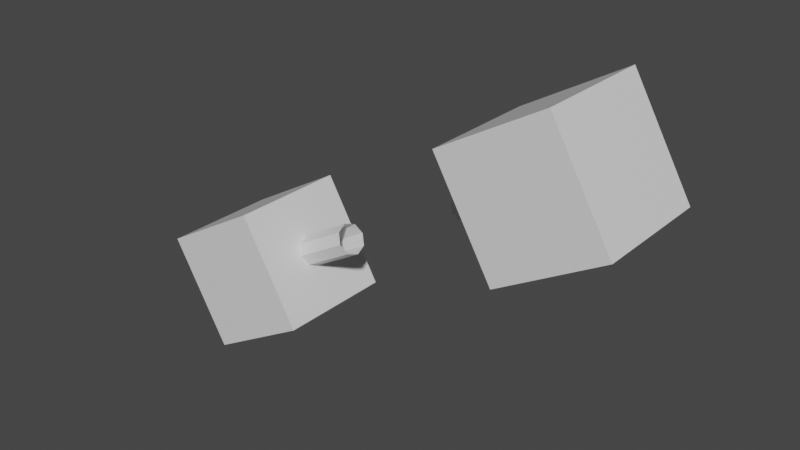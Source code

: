 # Source: 20210724_slider_constraint_modeling_0001.blend  (saved by Blender 2.93.20; exported with 4.5.12 LTS)
import bpy
from mathutils import Matrix  # noqa: F401  (used for matrix-valued properties, if any)

bpy.ops.wm.read_factory_settings(use_empty=True)
scene = bpy.context.scene
scene.name = 'Scene'

# ---- collections
col_collection = bpy.data.collections.new('Collection'); scene.collection.children.link(col_collection)

# ---- materials (node trees are filled in below, after node groups)
mat_material = bpy.data.materials.new('Material')
mat_material.alpha_threshold = 0.0
mat_material.use_transparent_shadow = False
mat_material.line_color = (0.0, 0.0, 0.0, 1.0)

# ---- material node trees
mat_material.use_nodes = True; mat_material.node_tree.nodes.clear()
_N = mat_material.node_tree.nodes; _L = mat_material.node_tree.links
n0 = _N.new('ShaderNodeOutputMaterial'); n0.name = 'Material Output'; n0.location = (300, 300)
n1 = _N.new('ShaderNodeBsdfPrincipled'); n1.name = 'Principled BSDF'; n1.location = (10, 300)
n1.distribution = 'GGX'
n1.subsurface_method = 'BURLEY'
n1.inputs[2].default_value = 0.4
n1.inputs[3].default_value = 1.45
n1.inputs[27].default_value = (0.0, 0.0, 0.0, 1.0)
n1.inputs[28].default_value = 1.0
_L.new(n1.outputs[0], n0.inputs[0])
n0.is_active_output = True

# ---- world
world_world = bpy.data.worlds.new('World'); scene.world = world_world
world_world.use_nodes = True; world_world.node_tree.nodes.clear()
_N = world_world.node_tree.nodes; _L = world_world.node_tree.links
n0 = _N.new('ShaderNodeOutputWorld'); n0.name = 'World Output'; n0.location = (300, 300)
n1 = _N.new('ShaderNodeBackground'); n1.name = 'Background'; n1.location = (10, 300)
n1.inputs[0].default_value = (0.05088, 0.05088, 0.05088, 1.0)
_L.new(n1.outputs[0], n0.inputs[0])
n0.is_active_output = True
world_world.color = (0.05088, 0.05088, 0.05088)
world_world.use_sun_shadow = False
world_world.sun_shadow_jitter_overblur = 0.0

# ---- meshes
me_cube = bpy.data.meshes.new('Cube')
me_cube.from_pydata([(1.0, -0.4246, 0.4246), (1.0, -0.4246, -0.4246), (-1.0, -1.0, 1.0), (-1.0, -1.0, -1.0), (1.0, 0.4246, 0.4246), (1.0, 0.4246, -0.4246), (-1.0, 1.0, 1.0), (-1.0, 1.0, -1.0), (1.0, -1.0, -1.0), (1.0, 1.0, -1.0), (1.0, -1.0, 1.0), (1.0, 1.0, 1.0), (1.0, -0.6314, -0.6314), (1.0, 0.6314, -0.6314), (1.0, -0.6314, 0.6314), (1.0, 0.6314, 0.6314), (1.0, 5.96e-08, -0.2641), (1.0, -0.2641, 0.0), (1.0, 0.2641, 0.0), (1.0, 5.96e-08, 0.2641), (1.0, -0.2123, 0.2123), (1.0, -0.1868, -0.1868), (1.0, 0.1868, -0.1868), (1.0, 0.1868, 0.1868), (1.0, 5.96e-08, 0.4246), (1.0, -0.1868, 0.1868), (1.0, -0.4246, 0.0), (1.0, -0.2123, -0.2123), (1.0, 5.96e-08, -0.4246), (1.0, 0.4246, 0.0), (1.0, 0.2123, -0.2123), (1.0, 0.2123, 0.2123), (2.016, -0.2641, 0.0), (2.016, 0.2641, 0.0), (2.016, 2.384e-07, -0.2641), (2.016, 2.384e-07, 0.2641), (2.016, -0.1868, 0.1868), (2.016, -0.1868, -0.1868), (2.016, 0.1868, -0.1868), (2.016, 0.1868, 0.1868)], [], [(10, 11, 6, 2), (3, 2, 6, 7), (7, 6, 11, 9), (9, 8, 3, 7), (8, 10, 2, 3), (25, 17, 32, 36), (13, 12, 8, 9), (12, 14, 10, 8), (15, 13, 9, 11), (14, 15, 11, 10), (5, 28, 1, 12, 13), (1, 26, 0, 14, 12), (4, 29, 5, 13, 15), (0, 24, 4, 15, 14), (5, 29, 30), (29, 4, 31), (17, 21, 37, 32), (24, 0, 20), (0, 26, 20), (16, 22, 38, 34), (23, 19, 35, 39), (26, 1, 27), (1, 28, 27), (19, 25, 36, 35), (21, 16, 34, 37), (28, 5, 30), (4, 24, 31), (22, 18, 33, 38), (18, 23, 39, 33), (25, 19, 24, 20), (17, 25, 20, 26), (16, 21, 27, 28), (21, 17, 26, 27), (18, 22, 30, 29), (22, 16, 28, 30), (23, 18, 29, 31), (19, 23, 31, 24)])
_uv = me_cube.uv_layers.new(name='UVMap')
_uv.uv.foreach_set('vector', [0.625, 0.5, 0.875, 0.5, 0.875, 0.75, 0.625, 0.75, 0.375, 0.75, 0.625, 0.75, 0.625, 1.0, 0.375, 1.0, 0.375, 0.0, 0.625, 0.0, 0.625, 0.25, 0.375, 0.25, 0.125, 0.5, 0.375, 0.5, 0.375, 0.75, 0.125, 0.75, 0.375, 0.5, 0.625, 0.5, 0.625, 0.75, 0.375, 0.75, 0.5176, 0.3926, 0.5, 0.4102, 0.5, 0.4102, 0.5176, 0.3926, 0.4211, 0.2961, 0.4211, 0.4539, 0.375, 0.5, 0.375, 0.25, 0.4211, 0.4539, 0.5789, 0.4539, 0.625, 0.5, 0.375, 0.5, 0.5789, 0.2961, 0.4211, 0.2961, 0.375, 0.25, 0.625, 0.25, 0.5789, 0.4539, 0.5789, 0.2961, 0.625, 0.25, 0.625, 0.5, 0.4469, 0.3219, 0.4469, 0.375, 0.4469, 0.4281, 0.4211, 0.4539, 0.4211, 0.2961, 0.4469, 0.4281, 0.5, 0.4281, 0.5531, 0.4281, 0.5789, 0.4539, 0.4211, 0.4539, 0.5531, 0.3219, 0.5, 0.3219, 0.4469, 0.3219, 0.4211, 0.2961, 0.5789, 0.2961, 0.5531, 0.4281, 0.5531, 0.375, 0.5531, 0.3219, 0.5789, 0.2961, 0.5789, 0.4539, 0.4469, 0.3219, 0.5, 0.3219, 0.4735, 0.3485, 0.5, 0.3219, 0.5531, 0.3219, 0.5265, 0.3485, 0.5, 0.4102, 0.4824, 0.3926, 0.4824, 0.3926, 0.5, 0.4102, 0.5531, 0.375, 0.5531, 0.4281, 0.5265, 0.4015, 0.5531, 0.4281, 0.5, 0.4281, 0.5265, 0.4015, 0.4648, 0.375, 0.4824, 0.3574, 0.4824, 0.3574, 0.4648, 0.375, 0.5176, 0.3574, 0.5352, 0.375, 0.5352, 0.375, 0.5176, 0.3574, 0.5, 0.4281, 0.4469, 0.4281, 0.4735, 0.4015, 0.4469, 0.4281, 0.4469, 0.375, 0.4735, 0.4015, 0.5352, 0.375, 0.5176, 0.3926, 0.5176, 0.3926, 0.5352, 0.375, 0.4824, 0.3926, 0.4648, 0.375, 0.4648, 0.375, 0.4824, 0.3926, 0.4469, 0.375, 0.4469, 0.3219, 0.4735, 0.3485, 0.5531, 0.3219, 0.5531, 0.375, 0.5265, 0.3485, 0.4824, 0.3574, 0.5, 0.3398, 0.5, 0.3398, 0.4824, 0.3574, 0.5, 0.3398, 0.5176, 0.3574, 0.5176, 0.3574, 0.5, 0.3398, 0.5176, 0.3926, 0.5352, 0.375, 0.5531, 0.375, 0.5265, 0.4015, 0.5, 0.4102, 0.5176, 0.3926, 0.5265, 0.4015, 0.5, 0.4281, 0.4648, 0.375, 0.4824, 0.3926, 0.4735, 0.4015, 0.4469, 0.375, 0.4824, 0.3926, 0.5, 0.4102, 0.5, 0.4281, 0.4735, 0.4015, 0.5, 0.3398, 0.4824, 0.3574, 0.4735, 0.3485, 0.5, 0.3219, 0.4824, 0.3574, 0.4648, 0.375, 0.4469, 0.375, 0.4735, 0.3485, 0.5176, 0.3574, 0.5, 0.3398, 0.5, 0.3219, 0.5265, 0.3485, 0.5352, 0.375, 0.5176, 0.3574, 0.5265, 0.3485, 0.5531, 0.375])
me_cube.materials.append(mat_material)
me_cube.use_remesh_preserve_volume = False
me_cube.use_remesh_preserve_attributes = False
me_cube.use_mirror_vertex_groups = False
me_cube.update()
me_cube_001 = bpy.data.meshes.new('Cube.001')
me_cube_001.from_pydata([(-1.0, 0.4246, 0.4246), (-1.0, 0.4246, -0.4246), (1.0, 1.0, 1.0), (1.0, 1.0, -1.0), (-1.0, -0.4246, 0.4246), (-1.0, -0.4246, -0.4246), (1.0, -1.0, 1.0), (1.0, -1.0, -1.0), (-1.0, 1.0, -1.0), (-1.0, -1.0, -1.0), (-1.0, 1.0, 1.0), (-1.0, -1.0, 1.0), (-1.0, 0.6314, -0.6314), (-1.0, -0.6314, -0.6314), (-1.0, 0.6314, 0.6314), (-1.0, -0.6314, 0.6314), (-1.0, -1.788e-07, -0.2049), (-1.0, 0.2049, 0.0), (-1.0, -0.2049, 0.0), (-1.0, -1.788e-07, 0.2049), (-1.0, 0.2123, 0.2123), (-1.0, 0.1449, -0.1449), (-1.0, -0.1449, -0.1449), (-1.0, -0.1449, 0.1449), (-1.0, -1.788e-07, 0.4246), (-1.0, 0.1449, 0.1449), (-1.0, 0.4246, 0.0), (-1.0, 0.2123, -0.2123), (-1.0, -1.788e-07, -0.4246), (-1.0, -0.4246, 0.0), (-1.0, -0.2123, -0.2123), (-1.0, -0.2123, 0.2123), (-1.862, -2.384e-07, 0.0), (-1.862, 0.2049, 0.0), (-1.862, -0.2049, 0.0), (-1.862, -2.384e-07, -0.2049), (-1.862, -2.384e-07, 0.2049), (-1.862, 0.1449, 0.1449), (-1.862, 0.1449, -0.1449), (-1.862, -0.1449, -0.1449), (-1.862, -0.1449, 0.1449)], [], [(10, 11, 6, 2), (3, 2, 6, 7), (7, 6, 11, 9), (9, 8, 3, 7), (8, 10, 2, 3), (25, 17, 33, 37), (13, 12, 8, 9), (12, 14, 10, 8), (15, 13, 9, 11), (14, 15, 11, 10), (5, 28, 1, 12, 13), (1, 26, 0, 14, 12), (4, 29, 5, 13, 15), (0, 24, 4, 15, 14), (5, 29, 30), (29, 4, 31), (17, 21, 38, 33), (24, 0, 20), (0, 26, 20), (16, 22, 39, 35), (23, 19, 36, 40), (26, 1, 27), (1, 28, 27), (19, 25, 37, 36), (21, 16, 35, 38), (28, 5, 30), (4, 24, 31), (22, 18, 34, 39), (18, 23, 40, 34), (25, 19, 24, 20), (17, 25, 20, 26), (16, 21, 27, 28), (21, 17, 26, 27), (18, 22, 30, 29), (22, 16, 28, 30), (23, 18, 29, 31), (19, 23, 31, 24), (35, 32, 38), (32, 36, 37), (33, 32, 37), (32, 33, 38), (34, 32, 39), (32, 35, 39), (36, 32, 40), (32, 34, 40)])
_uv = me_cube_001.uv_layers.new(name='UVMap')
_uv.uv.foreach_set('vector', [0.625, 0.5, 0.875, 0.5, 0.875, 0.75, 0.625, 0.75, 0.375, 0.75, 0.625, 0.75, 0.625, 1.0, 0.375, 1.0, 0.375, 0.0, 0.625, 0.0, 0.625, 0.25, 0.375, 0.25, 0.125, 0.5, 0.375, 0.5, 0.375, 0.75, 0.125, 0.75, 0.375, 0.5, 0.625, 0.5, 0.625, 0.75, 0.375, 0.75, 0.5176, 0.3926, 0.5, 0.4102, 0.5, 0.4102, 0.5176, 0.3926, 0.4211, 0.2961, 0.4211, 0.4539, 0.375, 0.5, 0.375, 0.25, 0.4211, 0.4539, 0.5789, 0.4539, 0.625, 0.5, 0.375, 0.5, 0.5789, 0.2961, 0.4211, 0.2961, 0.375, 0.25, 0.625, 0.25, 0.5789, 0.4539, 0.5789, 0.2961, 0.625, 0.25, 0.625, 0.5, 0.4469, 0.3219, 0.4469, 0.375, 0.4469, 0.4281, 0.4211, 0.4539, 0.4211, 0.2961, 0.4469, 0.4281, 0.5, 0.4281, 0.5531, 0.4281, 0.5789, 0.4539, 0.4211, 0.4539, 0.5531, 0.3219, 0.5, 0.3219, 0.4469, 0.3219, 0.4211, 0.2961, 0.5789, 0.2961, 0.5531, 0.4281, 0.5531, 0.375, 0.5531, 0.3219, 0.5789, 0.2961, 0.5789, 0.4539, 0.4469, 0.3219, 0.5, 0.3219, 0.4735, 0.3485, 0.5, 0.3219, 0.5531, 0.3219, 0.5265, 0.3485, 0.5, 0.4102, 0.4824, 0.3926, 0.4824, 0.3926, 0.5, 0.4102, 0.5531, 0.375, 0.5531, 0.4281, 0.5265, 0.4015, 0.5531, 0.4281, 0.5, 0.4281, 0.5265, 0.4015, 0.4648, 0.375, 0.4824, 0.3574, 0.4824, 0.3574, 0.4648, 0.375, 0.5176, 0.3574, 0.5352, 0.375, 0.5352, 0.375, 0.5176, 0.3574, 0.5, 0.4281, 0.4469, 0.4281, 0.4735, 0.4015, 0.4469, 0.4281, 0.4469, 0.375, 0.4735, 0.4015, 0.5352, 0.375, 0.5176, 0.3926, 0.5176, 0.3926, 0.5352, 0.375, 0.4824, 0.3926, 0.4648, 0.375, 0.4648, 0.375, 0.4824, 0.3926, 0.4469, 0.375, 0.4469, 0.3219, 0.4735, 0.3485, 0.5531, 0.3219, 0.5531, 0.375, 0.5265, 0.3485, 0.4824, 0.3574, 0.5, 0.3398, 0.5, 0.3398, 0.4824, 0.3574, 0.5, 0.3398, 0.5176, 0.3574, 0.5176, 0.3574, 0.5, 0.3398, 0.5176, 0.3926, 0.5352, 0.375, 0.5531, 0.375, 0.5265, 0.4015, 0.5, 0.4102, 0.5176, 0.3926, 0.5265, 0.4015, 0.5, 0.4281, 0.4648, 0.375, 0.4824, 0.3926, 0.4735, 0.4015, 0.4469, 0.375, 0.4824, 0.3926, 0.5, 0.4102, 0.5, 0.4281, 0.4735, 0.4015, 0.5, 0.3398, 0.4824, 0.3574, 0.4735, 0.3485, 0.5, 0.3219, 0.4824, 0.3574, 0.4648, 0.375, 0.4469, 0.375, 0.4735, 0.3485, 0.5176, 0.3574, 0.5, 0.3398, 0.5, 0.3219, 0.5265, 0.3485, 0.5352, 0.375, 0.5176, 0.3574, 0.5265, 0.3485, 0.5531, 0.375, 0.4648, 0.375, 0.5, 0.375, 0.4824, 0.3926, 0.5, 0.375, 0.5352, 0.375, 0.5176, 0.3926, 0.5, 0.4102, 0.5, 0.375, 0.5176, 0.3926, 0.5, 0.375, 0.5, 0.4102, 0.4824, 0.3926, 0.5, 0.3398, 0.5, 0.375, 0.4824, 0.3574, 0.5, 0.375, 0.4648, 0.375, 0.4824, 0.3574, 0.5352, 0.375, 0.5, 0.375, 0.5176, 0.3574, 0.5, 0.375, 0.5, 0.3398, 0.5176, 0.3574])
me_cube_001.materials.append(mat_material)
me_cube_001.use_remesh_preserve_volume = False
me_cube_001.use_remesh_preserve_attributes = False
me_cube_001.use_mirror_vertex_groups = False
me_cube_001.update()

# ---- objects
ob_static = bpy.data.objects.new('static', me_cube)
ob_moving = bpy.data.objects.new('moving', me_cube_001)
ob_empty = bpy.data.objects.new('Empty', None)

# ---- transforms, parenting, visibility, modifiers, constraints
ob_static.location = (0.0, 0.0, 0.0)
ob_static.rotation_euler = (2.079e-08, -0.5236, -7.757e-08)
ob_static.lock_rotations_4d = False
ob_static.empty_display_type = 'ARROWS'
ob_static.lineart.crease_threshold = 0.0
ob_moving.location = (5.488, -4.257e-07, 3.169)
ob_moving.rotation_euler = (2.079e-08, -0.5236, -7.757e-08)
ob_moving.lock_rotations_4d = False
ob_moving.empty_display_type = 'ARROWS'
ob_moving.lineart.crease_threshold = 0.0
ob_empty.location = (1.927, -1.495e-07, 1.113)
ob_empty.rotation_euler = (2.079e-08, -0.5236, -7.757e-08)
ob_empty.empty_display_type = 'ARROWS'

# ---- collection membership
col_collection.objects.link(ob_static)
col_collection.objects.link(ob_moving)
col_collection.objects.link(ob_empty)

# ---- scene / render settings (as saved in the file)
scene.frame_start = 1; scene.frame_end = 250; scene.frame_set(1)
scene.render.engine = 'BLENDER_EEVEE_NEXT'
scene.cycles.use_denoising = False
scene.cycles.samples = 128
scene.cycles.sampling_pattern = 'TABULATED_SOBOL'
scene.cycles.use_adaptive_sampling = False
scene.cycles.use_light_tree = False
scene.view_settings.view_transform = 'Filmic'
bpy.context.view_layer.update()

# ---- added for rendering (the .blend has no active camera and no usable light): camera, sun
cam_auto = bpy.data.cameras.new('AutoCamera')
cam_auto.lens = 50.0
cam_auto.sensor_width = 36.0
cam_auto.clip_end = 1000.0
ob_auto_camera = bpy.data.objects.new('AutoCamera', cam_auto)
scene.collection.objects.link(ob_auto_camera)
ob_auto_camera.location = (12.2877, -11.4522, 9.21914)
ob_auto_camera.rotation_euler = (1.09748, -7.21219e-08, 0.694738)
scene.camera = ob_auto_camera
light_auto_sun = bpy.data.lights.new('AutoSun', 'SUN')
light_auto_sun.energy = 3.0
light_auto_sun.angle = 0.0523599
ob_auto_sun = bpy.data.objects.new('AutoSun', light_auto_sun)
scene.collection.objects.link(ob_auto_sun)
ob_auto_sun.rotation_euler = (0.872665, 0.174533, 0.523599)
bpy.context.view_layer.update()
